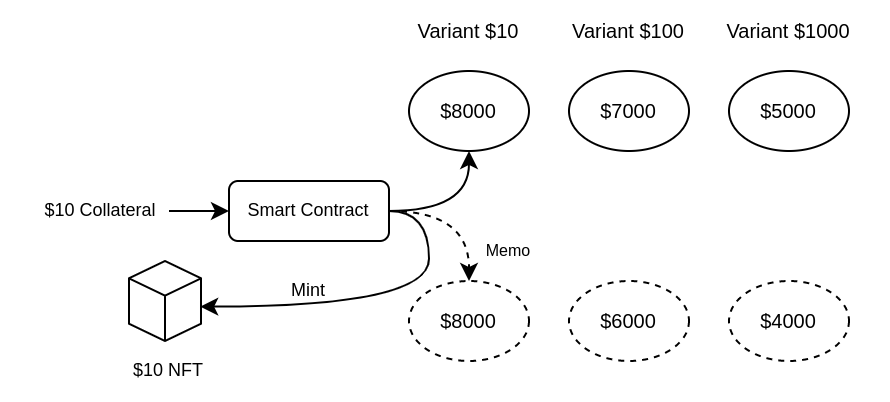

The diagram above was exported from draw.io. Its source (the exported page's mxGraphModel, read from the mxfile embedded in the PNG):
<mxGraphModel dx="542" dy="298" grid="1" gridSize="10" guides="1" tooltips="1" connect="1" arrows="1" fold="1" page="1" pageScale="1" pageWidth="850" pageHeight="1100" math="0" shadow="0">
  <root>
    <mxCell id="0" />
    <mxCell id="1" parent="0" />
    <mxCell id="j5rcDGsoOtvOGIPm4IdA-5" value="Variant $10" style="text;html=1;strokeColor=none;fillColor=none;align=center;verticalAlign=middle;whiteSpace=wrap;rounded=0;fontSize=10;" vertex="1" parent="1">
      <mxGeometry x="250" y="170" width="100" height="30" as="geometry" />
    </mxCell>
    <mxCell id="j5rcDGsoOtvOGIPm4IdA-20" value="$8000" style="ellipse;whiteSpace=wrap;html=1;fontSize=10;fillColor=default;" vertex="1" parent="1">
      <mxGeometry x="270" y="205" width="60" height="40" as="geometry" />
    </mxCell>
    <mxCell id="j5rcDGsoOtvOGIPm4IdA-21" value="$8000" style="ellipse;whiteSpace=wrap;html=1;fontSize=10;fillColor=default;dashed=1;" vertex="1" parent="1">
      <mxGeometry x="270" y="310" width="60" height="40" as="geometry" />
    </mxCell>
    <mxCell id="j5rcDGsoOtvOGIPm4IdA-35" style="edgeStyle=orthogonalEdgeStyle;rounded=0;orthogonalLoop=1;jettySize=auto;html=1;entryX=0.5;entryY=1;entryDx=0;entryDy=0;fontSize=9;curved=1;" edge="1" parent="1" source="j5rcDGsoOtvOGIPm4IdA-33" target="j5rcDGsoOtvOGIPm4IdA-20">
      <mxGeometry relative="1" as="geometry" />
    </mxCell>
    <mxCell id="j5rcDGsoOtvOGIPm4IdA-44" style="edgeStyle=orthogonalEdgeStyle;curved=1;rounded=0;orthogonalLoop=1;jettySize=auto;html=1;exitX=1;exitY=0.5;exitDx=0;exitDy=0;entryX=0.5;entryY=0;entryDx=0;entryDy=0;fontSize=9;dashed=1;" edge="1" parent="1" source="j5rcDGsoOtvOGIPm4IdA-33" target="j5rcDGsoOtvOGIPm4IdA-21">
      <mxGeometry relative="1" as="geometry" />
    </mxCell>
    <mxCell id="j5rcDGsoOtvOGIPm4IdA-47" style="edgeStyle=orthogonalEdgeStyle;curved=1;rounded=0;orthogonalLoop=1;jettySize=auto;html=1;exitX=1;exitY=0.5;exitDx=0;exitDy=0;entryX=0.989;entryY=0.57;entryDx=0;entryDy=0;entryPerimeter=0;fontSize=9;" edge="1" parent="1" source="j5rcDGsoOtvOGIPm4IdA-33" target="j5rcDGsoOtvOGIPm4IdA-36">
      <mxGeometry relative="1" as="geometry" />
    </mxCell>
    <mxCell id="j5rcDGsoOtvOGIPm4IdA-33" value="Smart Contract" style="rounded=1;whiteSpace=wrap;html=1;fontSize=9;fillColor=default;" vertex="1" parent="1">
      <mxGeometry x="180" y="260" width="80" height="30" as="geometry" />
    </mxCell>
    <mxCell id="j5rcDGsoOtvOGIPm4IdA-36" value="" style="html=1;whiteSpace=wrap;shape=isoCube2;backgroundOutline=1;isoAngle=15;fontSize=9;fillColor=default;" vertex="1" parent="1">
      <mxGeometry x="130" y="300" width="36" height="40" as="geometry" />
    </mxCell>
    <mxCell id="j5rcDGsoOtvOGIPm4IdA-39" value="$10 NFT" style="text;html=1;strokeColor=none;fillColor=none;align=center;verticalAlign=middle;whiteSpace=wrap;rounded=0;fontSize=9;" vertex="1" parent="1">
      <mxGeometry x="120" y="340" width="60" height="30" as="geometry" />
    </mxCell>
    <mxCell id="j5rcDGsoOtvOGIPm4IdA-42" value="" style="endArrow=classic;html=1;rounded=0;fontSize=9;curved=1;entryX=0;entryY=0.5;entryDx=0;entryDy=0;" edge="1" parent="1" target="j5rcDGsoOtvOGIPm4IdA-33">
      <mxGeometry width="50" height="50" relative="1" as="geometry">
        <mxPoint x="150" y="275" as="sourcePoint" />
        <mxPoint x="230" y="240" as="targetPoint" />
      </mxGeometry>
    </mxCell>
    <mxCell id="j5rcDGsoOtvOGIPm4IdA-43" value="$10 Collateral" style="text;html=1;strokeColor=none;fillColor=none;align=center;verticalAlign=middle;whiteSpace=wrap;rounded=0;fontSize=9;" vertex="1" parent="1">
      <mxGeometry x="66" y="260" width="100" height="30" as="geometry" />
    </mxCell>
    <mxCell id="j5rcDGsoOtvOGIPm4IdA-48" value="$7000" style="ellipse;whiteSpace=wrap;html=1;fontSize=10;fillColor=default;" vertex="1" parent="1">
      <mxGeometry x="350" y="205" width="60" height="40" as="geometry" />
    </mxCell>
    <mxCell id="j5rcDGsoOtvOGIPm4IdA-49" value="$6000" style="ellipse;whiteSpace=wrap;html=1;fontSize=10;fillColor=default;dashed=1;" vertex="1" parent="1">
      <mxGeometry x="350" y="310" width="60" height="40" as="geometry" />
    </mxCell>
    <mxCell id="j5rcDGsoOtvOGIPm4IdA-54" value="Variant $100" style="text;html=1;strokeColor=none;fillColor=none;align=center;verticalAlign=middle;whiteSpace=wrap;rounded=0;fontSize=10;" vertex="1" parent="1">
      <mxGeometry x="330" y="170" width="100" height="30" as="geometry" />
    </mxCell>
    <mxCell id="j5rcDGsoOtvOGIPm4IdA-55" value="$5000" style="ellipse;whiteSpace=wrap;html=1;fontSize=10;fillColor=default;" vertex="1" parent="1">
      <mxGeometry x="430" y="205" width="60" height="40" as="geometry" />
    </mxCell>
    <mxCell id="j5rcDGsoOtvOGIPm4IdA-56" value="$4000" style="ellipse;whiteSpace=wrap;html=1;fontSize=10;fillColor=default;dashed=1;" vertex="1" parent="1">
      <mxGeometry x="430" y="310" width="60" height="40" as="geometry" />
    </mxCell>
    <mxCell id="j5rcDGsoOtvOGIPm4IdA-57" value="Variant $1000" style="text;html=1;strokeColor=none;fillColor=none;align=center;verticalAlign=middle;whiteSpace=wrap;rounded=0;fontSize=10;" vertex="1" parent="1">
      <mxGeometry x="410" y="170" width="100" height="30" as="geometry" />
    </mxCell>
    <mxCell id="j5rcDGsoOtvOGIPm4IdA-58" value="Memo" style="text;html=1;strokeColor=none;fillColor=none;align=center;verticalAlign=middle;whiteSpace=wrap;rounded=0;fontSize=8;" vertex="1" parent="1">
      <mxGeometry x="270" y="280" width="100" height="30" as="geometry" />
    </mxCell>
    <mxCell id="j5rcDGsoOtvOGIPm4IdA-59" value="Mint" style="text;html=1;strokeColor=none;fillColor=none;align=center;verticalAlign=middle;whiteSpace=wrap;rounded=0;fontSize=9;" vertex="1" parent="1">
      <mxGeometry x="170" y="300" width="100" height="30" as="geometry" />
    </mxCell>
  </root>
</mxGraphModel>